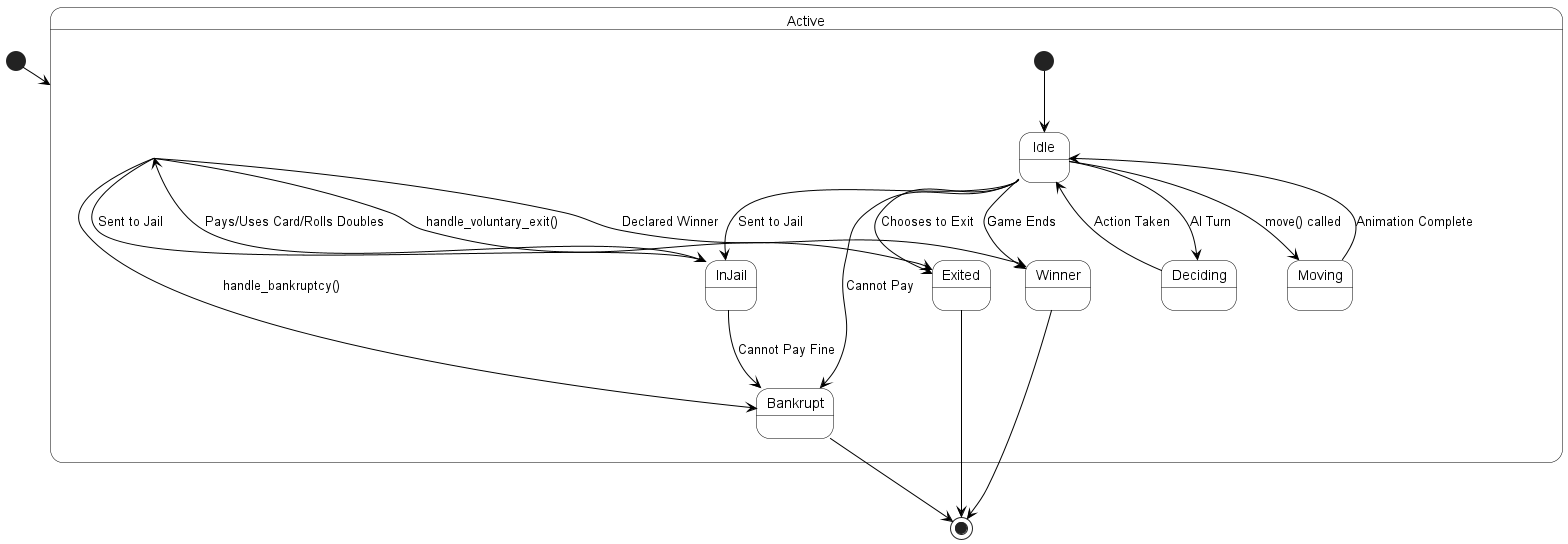

The diagram above was rendered by PlantUML. Its source (embedded in the PNG):
@startuml
skinparam state {
  BackgroundColor white
  BorderColor black
  ArrowColor black
}

[*] --> Active

state Active {
    [*] --> Idle
    Idle --> Moving : move() called
    Moving --> Idle : Animation Complete
    Idle --> InJail : Sent to Jail
    Idle --> Deciding : AI Turn
    Deciding --> Idle : Action Taken
    Idle --> Bankrupt : Cannot Pay
    Idle --> Exited : Chooses to Exit
    Idle --> Winner : Game Ends
}

Active --> InJail : Sent to Jail
InJail --> Active : Pays/Uses Card/Rolls Doubles
InJail --> Bankrupt : Cannot Pay Fine

Active --> Bankrupt : handle_bankruptcy()
Bankrupt --> [*]

Active --> Exited : handle_voluntary_exit()
Exited --> [*]

Active --> Winner : Declared Winner
Winner --> [*]
@enduml